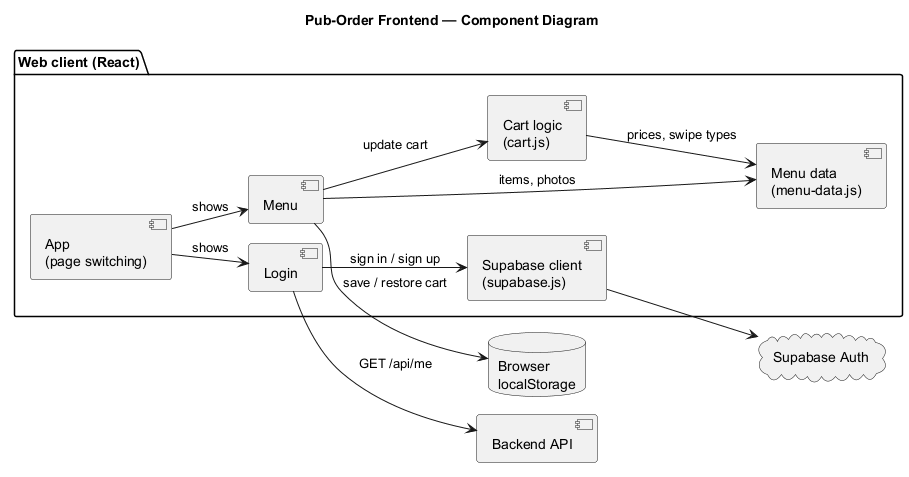

The diagram above was rendered by PlantUML. Its source (embedded in the PNG):
@startuml
!pragma layout smetana
title Pub-Order Frontend — Component Diagram
left to right direction
skinparam monochrome true
skinparam shadowing false
skinparam defaultFontName SansSerif
skinparam componentStyle uml2

package "Web client (React)" {
  component "App\n(page switching)" as App
  component "Login" as Login
  component "Menu" as Menu
  component "Cart logic\n(cart.js)" as Cart
  component "Menu data\n(menu-data.js)" as MenuData
  component "Supabase client\n(supabase.js)" as SupaClient
}

database "Browser\nlocalStorage" as Storage
cloud "Supabase Auth" as SupabaseAuth
component "Backend API" as Backend

App --> Login : shows
App --> Menu : shows
Login --> SupaClient : sign in / sign up
SupaClient --> SupabaseAuth
Login --> Backend : GET /api/me
Menu --> Cart : update cart
Menu --> MenuData : items, photos
Cart --> MenuData : prices, swipe types
Menu --> Storage : save / restore cart
@enduml